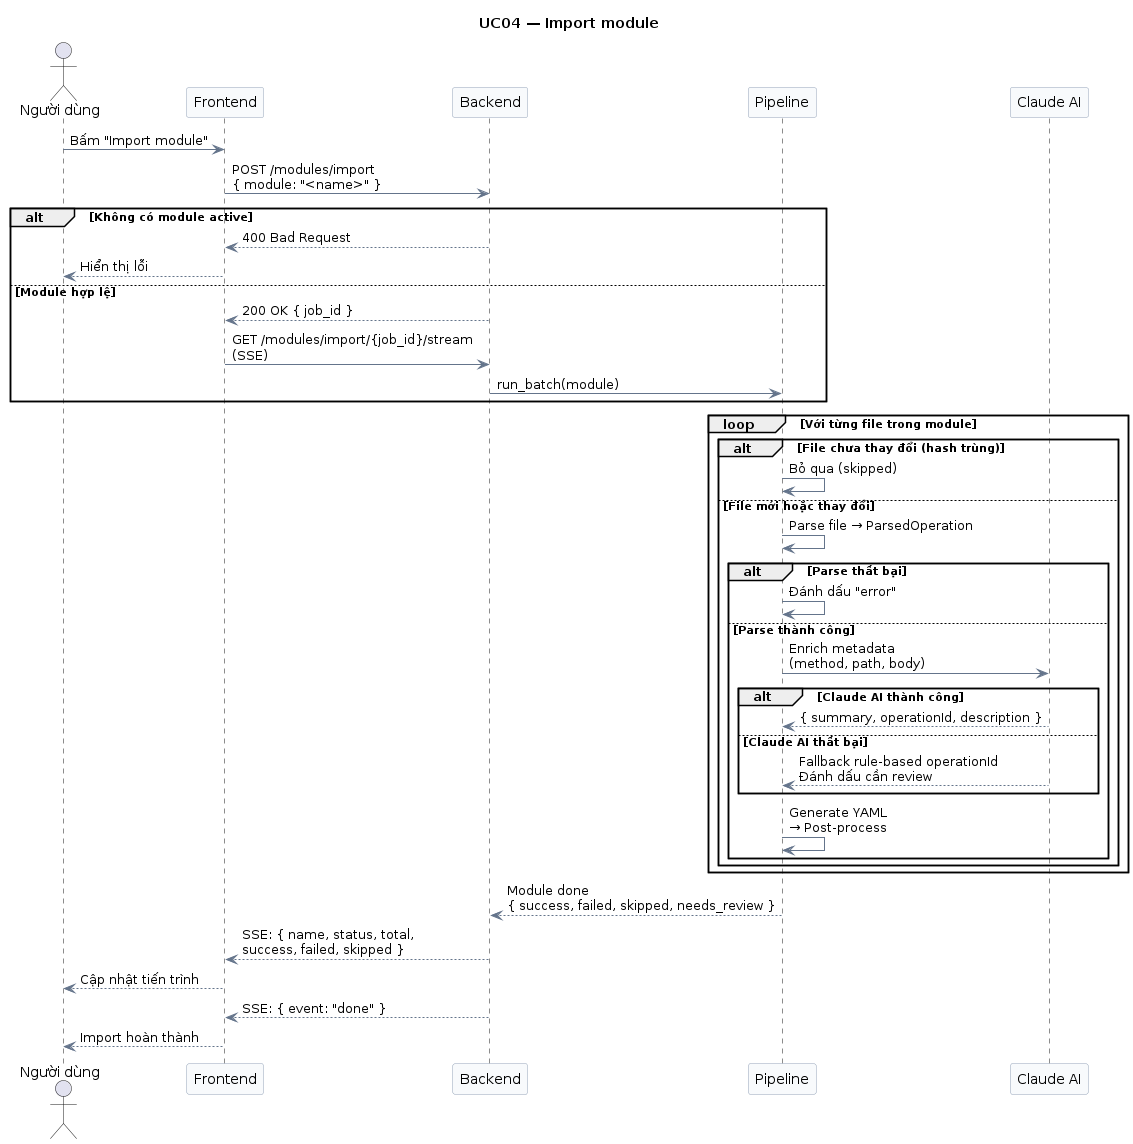

The diagram above was rendered by PlantUML. Its source (embedded in the PNG):
@startuml UC04_ImportModule
skinparam SequenceArrowColor #64748B
skinparam SequenceBoxBorderColor #CBD5E1
skinparam ParticipantBackgroundColor #F8FAFC
skinparam ParticipantBorderColor #94A3B8

title UC04 — Import module

actor "Người dùng" as User
participant "Frontend" as FE
participant "Backend" as BE
participant "Pipeline" as PL
participant "Claude AI" as AI

User -> FE: Bấm "Import module"
FE -> BE: POST /modules/import\n{ module: "<name>" }

alt Không có module active
  BE --> FE: 400 Bad Request
  FE --> User: Hiển thị lỗi
else Module hợp lệ
  BE --> FE: 200 OK { job_id }
  FE -> BE: GET /modules/import/{job_id}/stream\n(SSE)
  BE -> PL: run_batch(module)
end

loop Với từng file trong module
  alt File chưa thay đổi (hash trùng)
    PL -> PL: Bỏ qua (skipped)
  else File mới hoặc thay đổi
    PL -> PL: Parse file → ParsedOperation
    alt Parse thất bại
      PL -> PL: Đánh dấu "error"
    else Parse thành công
      PL -> AI: Enrich metadata\n(method, path, body)
      alt Claude AI thành công
        AI --> PL: { summary, operationId, description }
      else Claude AI thất bại
        AI --> PL: Fallback rule-based operationId\nĐánh dấu cần review
      end
      PL -> PL: Generate YAML\n→ Post-process
    end
  end
end

PL --> BE: Module done\n{ success, failed, skipped, needs_review }
BE --> FE: SSE: { name, status, total,\nsuccess, failed, skipped }
FE --> User: Cập nhật tiến trình

BE --> FE: SSE: { event: "done" }
FE --> User: Import hoàn thành

@enduml